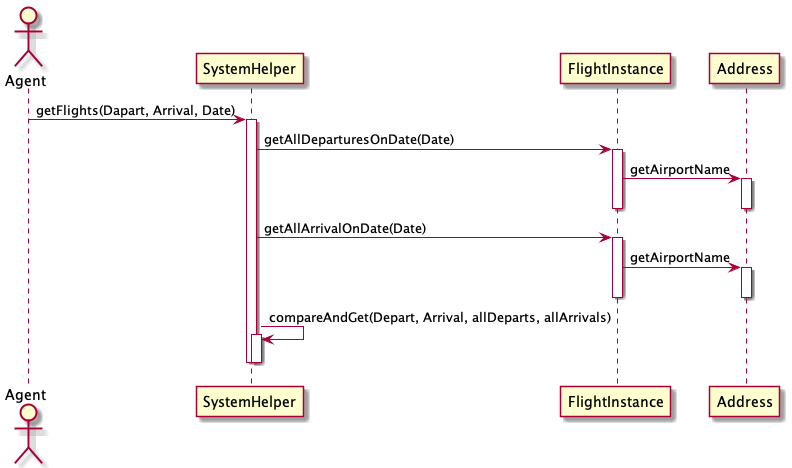

The diagram above was rendered by PlantUML. Its source (embedded in the PNG):
@startuml ViewFlights
Actor Agent


Agent -> SystemHelper : getFlights(Dapart, Arrival, Date)
activate SystemHelper
SystemHelper -> FlightInstance : getAllDeparturesOnDate(Date)
activate FlightInstance
FlightInstance -> Address : getAirportName
activate Address
deactivate
deactivate

SystemHelper -> FlightInstance : getAllArrivalOnDate(Date)
activate FlightInstance
FlightInstance -> Address : getAirportName
activate Address
deactivate

deactivate
SystemHelper -> SystemHelper : compareAndGet(Depart, Arrival, allDeparts, allArrivals)
activate SystemHelper
deactivate
deactivate


@enduml